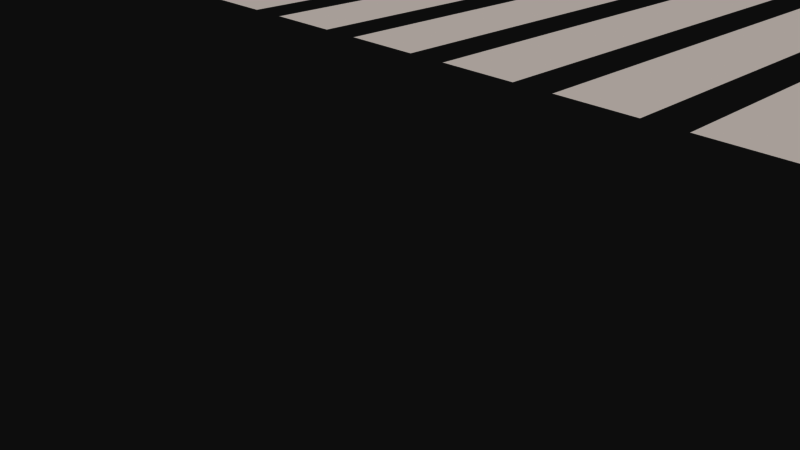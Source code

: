 # Source: landing_strip.blend  (saved by Blender 2.79.0; exported with 4.5.12 LTS)
import bpy
from mathutils import Matrix  # noqa: F401  (used for matrix-valued properties, if any)

bpy.ops.wm.read_factory_settings(use_empty=True)
scene = bpy.context.scene
scene.name = 'Scene'

# ---- collections
col_collection_1 = bpy.data.collections.new('Collection 1'); scene.collection.children.link(col_collection_1)

# ---- materials (node trees are filled in below, after node groups)
mat_markings = bpy.data.materials.new('Markings')
mat_markings.alpha_threshold = 0.0
mat_markings.use_transparent_shadow = False
mat_markings.diffuse_color = (1.0, 0.9451, 0.9098, 1.0)
mat_markings.roughness = 0.5
mat_building = bpy.data.materials.new('Building')
mat_building.alpha_threshold = 0.0
mat_building.use_transparent_shadow = False
mat_building.diffuse_color = (0.3725, 0.3412, 0.3098, 1.0)
mat_building.roughness = 0.5
mat_glass = bpy.data.materials.new('Glass')
mat_glass.alpha_threshold = 0.0
mat_glass.use_transparent_shadow = False
mat_glass.diffuse_color = (1.0, 0.6392, 0.0, 1.0)
mat_glass.roughness = 0.5

# ---- material node trees

# ---- world
world_world = bpy.data.worlds.new('World'); scene.world = world_world
world_world.color = (0.05088, 0.05088, 0.05088)
world_world.use_sun_shadow = False
world_world.sun_shadow_jitter_overblur = 0.0
world_world.cycles.sampling_method = 'MANUAL'

# ---- cameras
cam_camera = bpy.data.cameras.new('Camera')
cam_camera.clip_end = 100.0
cam_camera.lens = 35.0
cam_camera.sensor_width = 32.0
cam_camera.sensor_height = 18.0
cam_camera.ortho_scale = 7.314
cam_camera.dof.focus_distance = 0.0
cam_camera.dof.aperture_fstop = 128.0

# ---- meshes
me_plane = bpy.data.meshes.new('Plane')
me_plane.from_pydata([(-5.5, 7.0, 0.0), (-3.5, 7.0, 0.0), (-5.5, 37.0, 0.0), (-3.5, 37.0, 0.0), (-2.5, 7.0, 0.0), (-0.5, 7.0, 0.0), (-2.5, 37.0, 0.0), (-0.5, 37.0, 0.0), (0.5, 7.0, 0.0), (2.5, 7.0, 0.0), (0.5, 37.0, 0.0), (2.5, 37.0, 0.0), (3.5, 7.0, 0.0), (5.5, 7.0, 0.0), (3.5, 37.0, 0.0), (5.5, 37.0, 0.0), (-15.0, 0.0, 0.0), (15.0, 0.0, 0.0), (-15.0, 1500.0, 0.0), (15.0, 1500.0, 0.0), (-11.5, 7.0, 0.0), (-9.5, 7.0, 0.0), (-11.5, 37.0, 0.0), (-9.5, 37.0, 0.0), (-8.5, 7.0, 0.0), (-6.5, 7.0, 0.0), (-8.5, 37.0, 0.0), (-6.5, 37.0, 0.0), (6.5, 7.0, 0.0), (8.5, 7.0, 0.0), (6.5, 37.0, 0.0), (8.5, 37.0, 0.0), (9.5, 7.0, 0.0), (11.5, 7.0, 0.0), (9.5, 37.0, 0.0), (11.5, 37.0, 0.0), (-14.5, 7.0, 0.0), (-12.5, 7.0, 0.0), (-14.5, 37.0, 0.0), (-12.5, 37.0, 0.0), (12.5, 7.0, 0.0), (14.5, 7.0, 0.0), (12.5, 37.0, 0.0), (14.5, 37.0, 0.0), (0.0, 0.0, 0.0), (0.0, 1200.0, 0.0), (0.0, 1500.0, 0.0), (0.0, 1200.0, 0.0), (0.0, -450.0, 0.0), (-6.0, -300.0, 0.0), (6.0, -300.0, 0.0), (-9.0, -450.0, 0.0), (9.0, -450.0, 0.0), (-15.0, -150.0, 0.0), (15.0, -150.0, 0.0), (0.0, -150.0, 0.0), (0.0, -450.0, 0.0), (15.0, -130.0, 0.0), (115.0, -150.0, 0.0), (85.25, -130.0, 0.0), (95.0, -120.1, 0.0), (115.0, 200.1, 0.0), (124.8, 210.0, 0.0), (94.98, 574.0, 0.0), (295.0, 610.9, 0.0), (15.0, 494.5, 0.0), (15.0, 530.9, 0.0), (95.02, 610.9, 0.0), (295.0, 210.0, 0.0), (-0.2401, -129.9, 0.0), (-0.2401, -100.0, 0.0), (9.774, -139.9, 0.0), (95.51, -139.9, 0.0), (105.3, -130.0, 0.0), (105.2, 590.1, 0.0), (7.5, 506.5, 0.0), (94.51, 592.8, 0.0), (7.5, 465.3, 0.0), (101.2, 594.0, 0.0), (190.0, 640.0, 0.0), (210.0, 640.0, 0.0), (190.0, 660.0, 0.0), (210.0, 660.0, 0.0), (190.0, 640.0, 40.0), (210.0, 640.0, 40.0), (190.0, 660.0, 40.0), (210.0, 660.0, 40.0), (187.0, 637.0, 40.0), (213.0, 637.0, 40.0), (187.0, 663.0, 40.0), (213.0, 663.0, 40.0), (184.0, 637.0, 50.0), (213.0, 637.0, 50.0), (184.0, 663.0, 50.0), (213.0, 663.0, 50.0), (-40.0, 300.0, 0.0), (-30.0, 300.0, 0.0), (-30.0, 300.0, 1.0), (-40.0, 300.0, 1.0), (-60.0, 300.0, 0.0), (-50.0, 300.0, 0.0), (-50.0, 300.0, 1.0), (-60.0, 300.0, 1.0)], [(18, 16), (66, 19), (44, 45), (46, 47), (49, 50), (51, 52), (16, 17), (18, 19), (53, 16), (55, 56), (59, 60), (17, 57), (58, 61), (63, 60), (64, 67), (67, 66), (65, 63), (68, 64), (62, 68), (77, 75), (70, 69), (71, 72), (74, 73), (78, 74), (75, 76), (57, 59), (17, 54), (17, 66), (61, 62), (54, 58), (17, 65), (72, 73), (69, 71), (76, 78), (95, 98), (96, 97), (99, 102), (100, 101)], [(0, 1, 3, 2), (4, 5, 7, 6), (8, 9, 11, 10), (12, 13, 15, 14), (20, 21, 23, 22), (24, 25, 27, 26), (28, 29, 31, 30), (32, 33, 35, 34), (36, 37, 39, 38), (40, 41, 43, 42), (80, 82, 86, 84), (81, 79, 83, 85), (82, 81, 85, 86), (79, 80, 84, 83), (90, 89, 93, 94), (89, 90, 88, 87), (91, 92, 94, 93), (87, 88, 92, 91), (88, 90, 94, 92), (89, 87, 91, 93)])
me_plane.polygons.foreach_set('material_index', [0, 0, 0, 0, 0, 0, 0, 0, 0, 0, 1, 1, 1, 1, 2, 1, 1, 2, 1, 2])
me_plane.materials.append(mat_markings)
me_plane.materials.append(mat_building)
me_plane.materials.append(mat_glass)
me_plane.use_remesh_preserve_volume = False
me_plane.use_remesh_preserve_attributes = False
me_plane.use_mirror_vertex_groups = False
me_plane.update()

# ---- objects
ob_apt = bpy.data.objects.new('apt', me_plane)
ob_camera = bpy.data.objects.new('Camera', cam_camera)

# ---- transforms, parenting, visibility, modifiers, constraints
ob_apt.location = (0.0, 0.0, 0.0)
ob_apt.lineart.crease_threshold = 0.0
_vg = ob_apt.vertex_groups.new(name='RWYStart')
_vg = ob_apt.vertex_groups.new(name='RWL-Left')
_vg = ob_apt.vertex_groups.new(name='RWYEnd')
_vg = ob_apt.vertex_groups.new(name='RWY-CLL')
_vg = ob_apt.vertex_groups.new(name='RWY-CLL-End')
_vg = ob_apt.vertex_groups.new(name='ALS')
_vg = ob_apt.vertex_groups.new(name='RWL-Right')
_vg = ob_apt.vertex_groups.new(name='TAXI')
_vg = ob_apt.vertex_groups.new(name='TAXI-CLL')
_vg = ob_apt.vertex_groups.new(name='PAPI_1')
_vg = ob_apt.vertex_groups.new(name='PAPI_2')
_vg = ob_apt.vertex_groups.new(name='PAPI_3')
_vg = ob_apt.vertex_groups.new(name='PAPI_4')
ob_camera.location = (7.481, -6.508, 5.344)
ob_camera.rotation_euler = (1.109, 0.0, 0.8149)
ob_camera.lock_rotations_4d = False
ob_camera.empty_display_type = 'ARROWS'
ob_camera.color = (0.0, 0.0, 0.0, 0.0)
ob_camera.display_type = 'WIRE'
ob_camera.lineart.crease_threshold = 0.0

# ---- collection membership
col_collection_1.objects.link(ob_apt)
col_collection_1.objects.link(ob_camera)

# ---- scene / render settings (as saved in the file)
scene.camera = ob_camera
scene.frame_start = 1; scene.frame_end = 250; scene.frame_set(1)
scene.render.engine = 'BLENDER_EEVEE_NEXT'
scene.render.resolution_percentage = 50
scene.render.dither_intensity = 0.0
scene.cycles.use_denoising = False
scene.cycles.samples = 128
scene.cycles.sampling_pattern = 'TABULATED_SOBOL'
scene.cycles.light_sampling_threshold = 0.0
scene.cycles.use_adaptive_sampling = False
scene.cycles.use_light_tree = False
scene.cycles.blur_glossy = 0.0
scene.cycles.sample_clamp_indirect = 0.0
scene.view_settings.view_transform = 'Raw'
bpy.context.view_layer.update()

# ---- added for rendering (the .blend has no usable light): sun
light_auto_sun = bpy.data.lights.new('AutoSun', 'SUN')
light_auto_sun.energy = 3.0
light_auto_sun.angle = 0.0523599
ob_auto_sun = bpy.data.objects.new('AutoSun', light_auto_sun)
scene.collection.objects.link(ob_auto_sun)
ob_auto_sun.rotation_euler = (0.872665, 0.174533, 0.523599)
bpy.context.view_layer.update()
